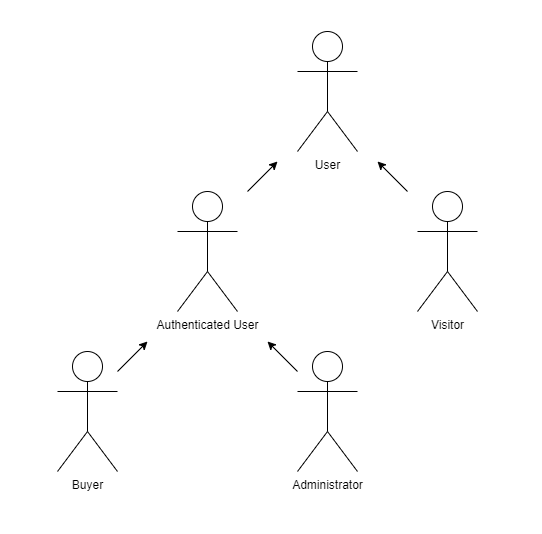

The diagram above was exported from draw.io. Its source (the exported page's mxGraphModel, read from the mxfile embedded in the PNG):
<mxGraphModel dx="1195" dy="658" grid="1" gridSize="10" guides="1" tooltips="1" connect="1" arrows="1" fold="1" page="1" pageScale="1" pageWidth="850" pageHeight="1100" math="0" shadow="0">
  <root>
    <mxCell id="0" />
    <mxCell id="1" parent="0" />
    <mxCell id="5PU0T4I5ZQTdsvmHWH62-1" value="User" style="shape=umlActor;verticalLabelPosition=bottom;verticalAlign=top;html=1;outlineConnect=0;" vertex="1" parent="1">
      <mxGeometry x="410" y="80" width="60" height="120" as="geometry" />
    </mxCell>
    <mxCell id="5PU0T4I5ZQTdsvmHWH62-2" value="Authenticated User" style="shape=umlActor;verticalLabelPosition=bottom;verticalAlign=top;html=1;outlineConnect=0;" vertex="1" parent="1">
      <mxGeometry x="290" y="240" width="60" height="120" as="geometry" />
    </mxCell>
    <mxCell id="5PU0T4I5ZQTdsvmHWH62-3" value="Visitor" style="shape=umlActor;verticalLabelPosition=bottom;verticalAlign=top;html=1;outlineConnect=0;" vertex="1" parent="1">
      <mxGeometry x="530" y="240" width="60" height="120" as="geometry" />
    </mxCell>
    <mxCell id="5PU0T4I5ZQTdsvmHWH62-4" value="Buyer" style="shape=umlActor;verticalLabelPosition=bottom;verticalAlign=top;html=1;outlineConnect=0;" vertex="1" parent="1">
      <mxGeometry x="170" y="400" width="60" height="120" as="geometry" />
    </mxCell>
    <mxCell id="5PU0T4I5ZQTdsvmHWH62-5" value="Administrator" style="shape=umlActor;verticalLabelPosition=bottom;verticalAlign=top;html=1;outlineConnect=0;" vertex="1" parent="1">
      <mxGeometry x="410" y="400" width="60" height="120" as="geometry" />
    </mxCell>
    <mxCell id="5PU0T4I5ZQTdsvmHWH62-6" value="" style="endArrow=classic;html=1;rounded=0;" edge="1" parent="1">
      <mxGeometry width="50" height="50" relative="1" as="geometry">
        <mxPoint x="360" y="240" as="sourcePoint" />
        <mxPoint x="390" y="210" as="targetPoint" />
      </mxGeometry>
    </mxCell>
    <mxCell id="5PU0T4I5ZQTdsvmHWH62-7" value="" style="endArrow=classic;html=1;rounded=0;" edge="1" parent="1">
      <mxGeometry width="50" height="50" relative="1" as="geometry">
        <mxPoint x="230" y="420" as="sourcePoint" />
        <mxPoint x="260" y="390" as="targetPoint" />
      </mxGeometry>
    </mxCell>
    <mxCell id="5PU0T4I5ZQTdsvmHWH62-8" value="" style="endArrow=classic;html=1;rounded=0;" edge="1" parent="1">
      <mxGeometry width="50" height="50" relative="1" as="geometry">
        <mxPoint x="410" y="420" as="sourcePoint" />
        <mxPoint x="380" y="390" as="targetPoint" />
      </mxGeometry>
    </mxCell>
    <mxCell id="5PU0T4I5ZQTdsvmHWH62-9" value="" style="endArrow=classic;html=1;rounded=0;" edge="1" parent="1">
      <mxGeometry width="50" height="50" relative="1" as="geometry">
        <mxPoint x="520" y="240" as="sourcePoint" />
        <mxPoint x="490" y="210" as="targetPoint" />
      </mxGeometry>
    </mxCell>
  </root>
</mxGraphModel>